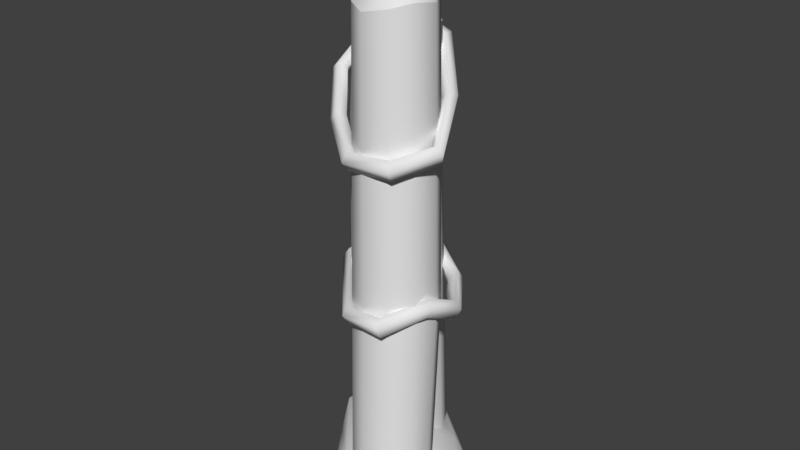 # Source: palisadeCorner0.blend  (saved by Blender 2.80.75; exported with 4.5.12 LTS)
import bpy
from mathutils import Matrix  # noqa: F401  (used for matrix-valued properties, if any)

bpy.ops.wm.read_factory_settings(use_empty=True)
scene = bpy.context.scene
scene.name = 'Scene'

# ---- collections
col_collection_1 = bpy.data.collections.new('Collection 1'); scene.collection.children.link(col_collection_1)

# ---- materials (node trees are filled in below, after node groups)
mat_palisade = bpy.data.materials.new('palisade')
mat_palisade.alpha_threshold = 0.0
mat_palisade.use_transparent_shadow = False
mat_palisade.roughness = 0.5

# ---- material node trees

# ---- world
world_world = bpy.data.worlds.new('World'); scene.world = world_world
world_world.color = (0.05088, 0.05088, 0.05088)
world_world.use_sun_shadow = False
world_world.sun_shadow_jitter_overblur = 0.0
world_world.cycles.sampling_method = 'MANUAL'

# ---- meshes
me_circle_001 = bpy.data.meshes.new('Circle.001')
me_circle_001.from_pydata([(-0.5311, 0.1541, -0.03992), (-0.5872, 0.03958, -0.04205), (-0.5679, -0.08872, -0.04454), (-0.4763, -0.1774, -0.04634), (-0.3474, -0.1926, -0.04679), (-0.2348, -0.1329, -0.04577), (-0.1787, -0.01838, -0.04364), (-0.2007, 0.1072, -0.0412), (-0.2923, 0.1958, -0.03939), (-0.4185, 0.2138, -0.0389), (-0.1967, 0.4508, -0.0341), (-0.2688, 0.3036, -0.03257), (-0.2405, 0.1421, -0.03115), (-0.1227, 0.02801, -0.03039), (0.03961, 0.004984, -0.03057), (0.1845, 0.08176, -0.03163), (0.2565, 0.229, -0.03317), (0.2339, 0.3963, -0.03465), (0.1161, 0.5104, -0.03542), (-0.05184, 0.5276, -0.03516), (-0.4913, 0.1329, 2.566), (-0.5423, 0.03329, 2.549), (-0.5361, -0.1092, 2.584), (-0.4431, -0.1795, 2.604), (-0.3164, -0.1884, 2.581), (-0.2124, -0.1324, 2.609), (-0.1659, -0.02816, 2.66), (-0.1793, 0.09965, 2.652), (-0.2724, 0.1772, 2.634), (-0.3885, 0.1967, 2.603), (-0.1321, 0.3956, 2.41), (-0.1872, 0.3281, 2.459), (-0.1651, 0.2025, 2.479), (-0.0641, 0.107, 2.475), (0.03871, 0.09955, 2.397), (0.1106, 0.1452, 2.377), (0.1561, 0.2677, 2.41), (0.1545, 0.3645, 2.452), (0.08865, 0.443, 2.459), (-0.02178, 0.4618, 2.465), (-0.5128, 0.02869, 2.608), (-0.4762, 0.1029, 2.623), (-0.506, -0.08669, 2.635), (-0.4342, -0.1596, 2.637), (-0.3261, -0.172, 2.632), (-0.2329, -0.1235, 2.653), (-0.192, -0.02962, 2.69), (-0.2088, 0.07671, 2.698), (-0.2817, 0.1606, 2.674), (-0.3881, 0.1504, 2.655), (-0.4114, -0.06193, 2.891), (0.04014, 0.3308, 2.696), (-0.1922, 0.1819, 2.448), (0.02504, 0.06862, 2.362), (0.09628, 0.4705, 2.443), (-0.09974, 0.08982, 2.45), (-0.1562, 0.4263, 2.386), (0.1403, 0.1277, 2.34), (-0.03648, 0.4864, 2.458), (0.2008, 0.2442, 2.366), (-0.2149, 0.3102, 2.4), (0.188, 0.3783, 2.429), (0.09686, 0.4993, 1.899), (-0.2311, 0.3229, 1.874), (-0.04622, 0.514, 1.906), (-0.207, 0.1855, 1.901), (-0.1066, 0.08834, 1.905), (0.0316, 0.06842, 1.86), (0.155, 0.1338, 1.849), (0.2164, 0.2593, 1.862), (0.1972, 0.4021, 1.895), (-0.1697, 0.4483, 1.866), (-0.451, -0.1983, 1.091), (-0.3158, -0.214, 1.068), (-0.1975, -0.1513, 1.07), (-0.1387, -0.03138, 1.086), (-0.1618, 0.1004, 1.085), (-0.2579, 0.1937, 1.073), (-0.5086, 0.1501, 1.049), (-0.5674, 0.02988, 1.056), (-0.3904, 0.2126, 1.06), (-0.5471, -0.1053, 1.093), (-0.1552, 0.576, -0.08274), (-0.7085, -0.02947, -0.08274), (0.3533, 0.2026, -0.08274), (-0.2972, -0.3667, -0.08274), (-0.1388, 0.5281, 0.143), (-0.6577, -0.0172, 0.09191), (0.2799, 0.2044, 0.06703), (-0.2824, -0.3116, 0.06693), (-0.5727, 0.281, -0.1252), (0.07961, -0.1373, -0.08274), (-0.4887, 0.2368, 0.06414), (0.02934, -0.09526, 0.06321), (0.3528, 0.354, -0.08274), (-0.5054, -0.3714, -0.08274), (0.2806, 0.3897, 0.05184), (-0.4241, -0.2945, 0.0806), (-0.1664, 0.09226, 0.2051), (0.07022, 0.6214, -0.08274), (-0.653, -0.2123, -0.08274), (0.06268, 0.5467, 0.1023), (-0.5836, -0.1661, 0.09531), (0.06624, 0.007013, 1.018), (0.07876, 0.01835, 0.9827), (0.1143, -0.01503, 0.9699), (0.13, -0.0389, 1.019), (0.1046, -0.01979, 1.061), (-0.1849, -0.23, 1.095), (-0.3883, -0.2245, 1.196), (-0.603, -0.09865, 1.138), (-0.5646, 0.1329, 1.102), (-0.1182, 0.5253, 1.089), (0.14, 0.5382, 1.121), (0.3052, 0.2986, 1.125), (0.2743, 0.302, 1.083), (0.1278, 0.4939, 1.097), (-0.1061, 0.4798, 1.07), (-0.5249, 0.1065, 1.083), (-0.561, -0.1023, 1.106), (-0.3952, -0.1823, 1.165), (-0.2135, -0.1925, 1.075), (-0.2102, -0.2494, 1.007), (-0.4211, -0.2444, 1.112), (-0.6228, -0.128, 1.052), (-0.5814, 0.1033, 1.014), (-0.1291, 0.5253, 0.9948), (0.1653, 0.538, 1.03), (0.3529, 0.3124, 1.043), (0.3538, 0.305, 1.1), (0.1632, 0.5654, 1.079), (-0.1324, 0.5534, 1.043), (-0.5995, 0.131, 1.059), (-0.6412, -0.1146, 1.104), (-0.4043, -0.2629, 1.163), (-0.1829, -0.2652, 1.053), (0.3038, 0.3106, 1.032), (0.1435, 0.4938, 1.041), (-0.1128, 0.4798, 1.012), (-0.5353, 0.08819, 1.029), (-0.5733, -0.1204, 1.052), (-0.4155, -0.1946, 1.113), (-0.2291, -0.2044, 1.02), (0.1638, 0.1878, 2.214), (0.1853, 0.1844, 2.179), (0.2418, 0.175, 2.206), (0.2399, 0.1489, 2.258), (0.1838, 0.1449, 2.261), (-0.1036, -0.1026, 2.108), (-0.3982, -0.2667, 1.983), (-0.5789, -0.142, 1.935), (-0.5563, 0.1175, 1.901), (-0.172, 0.5199, 2.126), (0.1199, 0.5189, 2.305), (0.2352, 0.3769, 2.335), (0.2057, 0.3663, 2.286), (0.1117, 0.4848, 2.261), (-0.1383, 0.4853, 2.109), (-0.5124, 0.09591, 1.888), (-0.5348, -0.1249, 1.915), (-0.3855, -0.2284, 1.954), (-0.1199, -0.06798, 2.07), (-0.0553, -0.1046, 2.031), (-0.3846, -0.2859, 1.892), (-0.5754, -0.1559, 1.84), (-0.549, 0.116, 1.805), (-0.1306, 0.549, 2.053), (0.1563, 0.5442, 2.231), (0.2783, 0.3946, 2.263), (0.2801, 0.3944, 2.321), (0.1471, 0.5554, 2.287), (-0.1683, 0.5587, 2.092), (-0.5789, 0.1298, 1.85), (-0.6039, -0.1612, 1.888), (-0.3977, -0.3022, 1.945), (-0.06391, -0.1253, 2.084), (0.2323, 0.3773, 2.241), (0.1342, 0.5004, 2.215), (-0.1127, 0.5033, 2.064), (-0.508, 0.09499, 1.829), (-0.5327, -0.1335, 1.856), (-0.3771, -0.2402, 1.898), (-0.09001, -0.0692, 2.022), (-0.3878, 0.3358, 1.985), (-0.3503, 0.3044, 1.972), (-0.3564, 0.3582, 1.901), (-0.3916, 0.369, 1.941), (-0.3308, 0.3182, 1.92)], [], [(62, 54, 61, 70), (63, 60, 56, 71), (73, 24, 23, 72), (64, 58, 54, 62), (65, 52, 60, 63), (74, 25, 24, 73), (71, 56, 58, 64), (66, 55, 52, 65), (75, 26, 25, 74), (67, 53, 55, 66), (76, 27, 26, 75), (68, 57, 53, 67), (77, 28, 27, 76), (79, 21, 20, 78), (69, 59, 57, 68), (80, 29, 28, 77), (81, 22, 21, 79), (70, 61, 59, 69), (78, 20, 29, 80), (72, 23, 22, 81), (32, 33, 51), (35, 36, 51), (38, 39, 51), (31, 32, 51), (22, 23, 43, 42), (25, 26, 46, 45), (28, 29, 49, 48), (21, 22, 42, 40), (47, 48, 50), (41, 40, 50), (43, 44, 50), (46, 47, 50), (29, 20, 41, 49), (26, 27, 47, 46), (23, 24, 44, 43), (20, 21, 40, 41), (27, 28, 48, 47), (24, 25, 45, 44), (44, 45, 50), (48, 49, 50), (45, 46, 50), (42, 43, 50), (49, 41, 50), (40, 42, 50), (52, 55, 33, 32), (61, 54, 38, 37), (54, 58, 39, 38), (58, 56, 30, 39), (39, 30, 51), (36, 37, 51), (33, 34, 51), (30, 31, 51), (37, 38, 51), (34, 35, 51), (55, 53, 34, 33), (57, 59, 36, 35), (59, 61, 37, 36), (53, 57, 35, 34), (56, 60, 31, 30), (60, 52, 32, 31), (17, 70, 69, 16), (16, 69, 68, 15), (15, 68, 67, 14), (14, 67, 66, 13), (13, 66, 65, 12), (10, 71, 64, 19), (12, 65, 63, 11), (19, 64, 62, 18), (11, 63, 71, 10), (18, 62, 70, 17), (3, 72, 81, 2), (0, 78, 80, 9), (2, 81, 79, 1), (9, 80, 77, 8), (1, 79, 78, 0), (8, 77, 76, 7), (7, 76, 75, 6), (6, 75, 74, 5), (5, 74, 73, 4), (4, 73, 72, 3), (82, 90, 92, 86), (98, 97, 89, 93), (91, 84, 88, 93), (90, 83, 87, 92), (101, 99, 82, 86), (85, 91, 93, 89), (96, 98, 93, 88), (101, 98, 96), (84, 94, 96, 88), (98, 102, 97), (83, 100, 102, 87), (97, 95, 85, 89), (99, 101, 96, 94), (100, 95, 97, 102), (92, 87, 102, 98), (86, 92, 98, 101), (115, 103, 107, 114), (129, 106, 105, 128), (136, 104, 103, 115), (114, 107, 106, 129), (128, 105, 104, 136), (105, 122, 142, 104), (122, 123, 141, 142), (123, 124, 140, 141), (124, 125, 139, 140), (125, 126, 138, 139), (126, 127, 137, 138), (127, 128, 136, 137), (107, 108, 135, 106), (108, 109, 134, 135), (109, 110, 133, 134), (110, 111, 132, 133), (111, 112, 131, 132), (112, 113, 130, 131), (113, 114, 129, 130), (104, 142, 121, 103), (142, 141, 120, 121), (141, 140, 119, 120), (140, 139, 118, 119), (139, 138, 117, 118), (138, 137, 116, 117), (137, 136, 115, 116), (106, 135, 122, 105), (135, 134, 123, 122), (134, 133, 124, 123), (133, 132, 125, 124), (132, 131, 126, 125), (131, 130, 127, 126), (130, 129, 128, 127), (103, 121, 108, 107), (121, 120, 109, 108), (120, 119, 110, 109), (119, 118, 111, 110), (118, 117, 112, 111), (117, 116, 113, 112), (116, 115, 114, 113), (155, 143, 147, 154), (169, 146, 145, 168), (176, 144, 143, 155), (154, 147, 146, 169), (168, 145, 144, 176), (145, 162, 182, 144), (162, 163, 181, 182), (163, 164, 180, 181), (164, 165, 179, 180), (185, 166, 178, 187), (166, 167, 177, 178), (167, 168, 176, 177), (147, 148, 175, 146), (148, 149, 174, 175), (149, 150, 173, 174), (150, 151, 172, 173), (183, 152, 171, 186), (152, 153, 170, 171), (153, 154, 169, 170), (144, 182, 161, 143), (182, 181, 160, 161), (181, 180, 159, 160), (180, 179, 158, 159), (187, 178, 157, 184), (178, 177, 156, 157), (177, 176, 155, 156), (146, 175, 162, 145), (175, 174, 163, 162), (174, 173, 164, 163), (173, 172, 165, 164), (186, 171, 166, 185), (171, 170, 167, 166), (170, 169, 168, 167), (143, 161, 148, 147), (161, 160, 149, 148), (160, 159, 150, 149), (159, 158, 151, 150), (184, 157, 152, 183), (157, 156, 153, 152), (156, 155, 154, 153), (158, 184, 183, 151), (172, 186, 185, 165), (179, 187, 184, 158), (151, 183, 186, 172), (165, 185, 187, 179)])
me_circle_001.polygons.foreach_set('use_smooth', [True] * 181)
_k = set([(20, 21), (20, 29), (21, 22), (22, 23), (23, 24), (24, 25), (25, 26), (26, 27), (27, 28), (28, 29), (30, 31), (30, 39), (31, 32), (32, 33), (33, 34), (34, 35), (35, 36), (36, 37), (37, 38), (38, 39), (40, 41), (40, 42), (41, 49), (42, 43), (43, 44), (44, 45), (45, 46), (46, 47), (47, 48), (48, 49), (52, 55), (52, 60), (53, 55), (53, 57), (54, 58), (54, 61), (56, 58), (56, 60), (57, 59), (59, 61)])
me_circle_001.attributes.new('sharp_edge', 'BOOLEAN', 'EDGE').data.foreach_set('value', [ (min(e.vertices), max(e.vertices)) in _k for e in me_circle_001.edges])
_uv = me_circle_001.uv_layers.new(name='UVMap')
_uv.uv.foreach_set('vector', [0.1514, 0.1225, 0.1485, 0.1637, 0.1493, 0.1623, 0.1516, 0.1224, 0.1515, 0.122, 0.1481, 0.1582, 0.1478, 0.1591, 0.1515, 0.1218, 0.1575, 0.1347, 0.1571, 0.1606, 0.1568, 0.1604, 0.1574, 0.1352, 0.1515, 0.1227, 0.148, 0.1624, 0.1485, 0.1637, 0.1514, 0.1225, 0.1514, 0.1227, 0.1484, 0.1583, 0.1481, 0.1582, 0.1515, 0.122, 0.1575, 0.1348, 0.1572, 0.162, 0.1571, 0.1606, 0.1575, 0.1347, 0.1515, 0.1218, 0.1478, 0.1591, 0.148, 0.1624, 0.1515, 0.1227, 0.1513, 0.1228, 0.1486, 0.1582, 0.1484, 0.1583, 0.1514, 0.1227, 0.1574, 0.1352, 0.1568, 0.1641, 0.1572, 0.162, 0.1575, 0.1348, 0.1514, 0.1217, 0.1491, 0.1573, 0.1486, 0.1582, 0.1513, 0.1228, 0.1573, 0.1352, 0.1562, 0.1656, 0.1568, 0.1641, 0.1574, 0.1352, 0.1514, 0.1214, 0.1496, 0.1579, 0.1491, 0.1573, 0.1514, 0.1217, 0.1572, 0.1349, 0.1558, 0.1636, 0.1562, 0.1656, 0.1573, 0.1352, 0.1573, 0.1343, 0.1562, 0.1594, 0.1559, 0.1601, 0.1573, 0.1342, 0.1515, 0.1217, 0.1497, 0.1596, 0.1496, 0.1579, 0.1514, 0.1214, 0.1572, 0.1345, 0.1556, 0.1616, 0.1558, 0.1636, 0.1572, 0.1349, 0.1574, 0.1353, 0.1566, 0.1601, 0.1562, 0.1594, 0.1573, 0.1343, 0.1516, 0.1224, 0.1493, 0.1623, 0.1497, 0.1596, 0.1515, 0.1217, 0.1573, 0.1342, 0.1559, 0.1601, 0.1556, 0.1616, 0.1572, 0.1345, 0.1574, 0.1352, 0.1568, 0.1604, 0.1566, 0.1601, 0.1574, 0.1353, 0.1361, 0.3842, 0.1319, 0.3705, 0.1535, 0.3726, 0.1422, 0.3526, 0.1554, 0.3553, 0.1535, 0.3726, 0.1676, 0.3708, 0.1653, 0.3816, 0.1535, 0.3726, 0.1468, 0.3919, 0.1361, 0.3842, 0.1535, 0.3726, 0.1566, 0.1601, 0.1568, 0.1604, 0.1568, 0.1605, 0.1566, 0.1602, 0.1572, 0.162, 0.1568, 0.1641, 0.1567, 0.1644, 0.157, 0.1624, 0.1558, 0.1636, 0.1556, 0.1616, 0.1559, 0.162, 0.1558, 0.164, 0.1562, 0.1594, 0.1566, 0.1601, 0.1566, 0.1602, 0.1563, 0.16, 0.111, 0.3526, 0.1261, 0.3562, 0.1102, 0.379, 0.1319, 0.3833, 0.1237, 0.3923, 0.1102, 0.379, 0.09871, 0.3924, 0.08918, 0.3828, 0.1102, 0.379, 0.09729, 0.3576, 0.111, 0.3526, 0.1102, 0.379, 0.1556, 0.1616, 0.1559, 0.1601, 0.1561, 0.1606, 0.1559, 0.162, 0.1568, 0.1641, 0.1562, 0.1656, 0.1562, 0.1675, 0.1567, 0.1644, 0.1568, 0.1604, 0.1571, 0.1606, 0.157, 0.1611, 0.1568, 0.1605, 0.1559, 0.1601, 0.1562, 0.1594, 0.1563, 0.16, 0.1561, 0.1606, 0.1562, 0.1656, 0.1558, 0.1636, 0.1558, 0.164, 0.1562, 0.1675, 0.1571, 0.1606, 0.1572, 0.162, 0.157, 0.1624, 0.157, 0.1611, 0.08918, 0.3828, 0.08827, 0.3688, 0.1102, 0.379, 0.1261, 0.3562, 0.1319, 0.3696, 0.1102, 0.379, 0.08827, 0.3688, 0.09729, 0.3576, 0.1102, 0.379, 0.1109, 0.3952, 0.09871, 0.3924, 0.1102, 0.379, 0.1319, 0.3696, 0.1319, 0.3833, 0.1102, 0.379, 0.1237, 0.3923, 0.1109, 0.3952, 0.1102, 0.379, 0.1484, 0.1583, 0.1486, 0.1582, 0.1487, 0.1581, 0.1484, 0.1584, 0.1493, 0.1623, 0.1485, 0.1637, 0.1483, 0.1658, 0.149, 0.1627, 0.1485, 0.1637, 0.148, 0.1624, 0.1481, 0.1627, 0.1483, 0.1658, 0.148, 0.1624, 0.1478, 0.1591, 0.148, 0.1596, 0.1481, 0.1627, 0.1653, 0.3816, 0.1569, 0.3919, 0.1535, 0.3726, 0.1554, 0.3553, 0.1632, 0.3618, 0.1535, 0.3726, 0.1319, 0.3705, 0.1346, 0.3578, 0.1535, 0.3726, 0.1569, 0.3919, 0.1468, 0.3919, 0.1535, 0.3726, 0.1632, 0.3618, 0.1676, 0.3708, 0.1535, 0.3726, 0.1346, 0.3578, 0.1422, 0.3526, 0.1535, 0.3726, 0.1486, 0.1582, 0.1491, 0.1573, 0.1491, 0.1579, 0.1487, 0.1581, 0.1496, 0.1579, 0.1497, 0.1596, 0.1493, 0.1603, 0.1493, 0.1585, 0.1497, 0.1596, 0.1493, 0.1623, 0.149, 0.1627, 0.1493, 0.1603, 0.1491, 0.1573, 0.1496, 0.1579, 0.1493, 0.1585, 0.1491, 0.1579, 0.1478, 0.1591, 0.1481, 0.1582, 0.1481, 0.1588, 0.148, 0.1596, 0.1481, 0.1582, 0.1484, 0.1583, 0.1484, 0.1584, 0.1481, 0.1588, 0.1528, 0.08624, 0.1516, 0.1224, 0.1515, 0.1217, 0.152, 0.0895, 0.152, 0.0895, 0.1515, 0.1217, 0.1514, 0.1214, 0.152, 0.09192, 0.152, 0.09192, 0.1514, 0.1214, 0.1514, 0.1217, 0.1526, 0.09342, 0.1526, 0.09342, 0.1514, 0.1217, 0.1513, 0.1228, 0.1534, 0.09396, 0.1534, 0.09396, 0.1513, 0.1228, 0.1514, 0.1227, 0.1543, 0.09356, 0.1555, 0.08978, 0.1515, 0.1218, 0.1515, 0.1227, 0.1554, 0.08643, 0.1543, 0.09356, 0.1514, 0.1227, 0.1515, 0.122, 0.1551, 0.09216, 0.1554, 0.08643, 0.1515, 0.1227, 0.1514, 0.1225, 0.1544, 0.08222, 0.1551, 0.09216, 0.1515, 0.122, 0.1515, 0.1218, 0.1555, 0.08978, 0.1544, 0.08222, 0.1514, 0.1225, 0.1516, 0.1224, 0.1528, 0.08624, 0.158, 0.08611, 0.1574, 0.1352, 0.1574, 0.1353, 0.1575, 0.0893, 0.158, 0.09326, 0.1573, 0.1342, 0.1572, 0.1345, 0.1587, 0.09381, 0.1575, 0.0893, 0.1574, 0.1353, 0.1573, 0.1343, 0.1575, 0.09172, 0.1587, 0.09381, 0.1572, 0.1345, 0.1572, 0.1349, 0.1594, 0.09338, 0.1575, 0.09172, 0.1573, 0.1343, 0.1573, 0.1342, 0.158, 0.09326, 0.1594, 0.09338, 0.1572, 0.1349, 0.1573, 0.1352, 0.16, 0.09194, 0.16, 0.09194, 0.1573, 0.1352, 0.1574, 0.1352, 0.1604, 0.08956, 0.1604, 0.08956, 0.1574, 0.1352, 0.1575, 0.1348, 0.1601, 0.08629, 0.1601, 0.08629, 0.1575, 0.1348, 0.1575, 0.1347, 0.1592, 0.08222, 0.1592, 0.08222, 0.1575, 0.1347, 0.1574, 0.1352, 0.158, 0.08611, 0.1784, 0.8996, 0.1405, 0.9306, 0.1326, 0.9144, 0.167, 0.8926, 0.1202, 0.8884, 0.08066, 0.897, 0.07855, 0.8839, 0.1097, 0.8664, 0.09721, 0.842, 0.1516, 0.8333, 0.1451, 0.8482, 0.1097, 0.8664, 0.1405, 0.9306, 0.08895, 0.942, 0.09364, 0.9265, 0.1326, 0.9144, 0.1637, 0.8784, 0.1835, 0.8809, 0.1784, 0.8996, 0.167, 0.8926, 0.05854, 0.8807, 0.09721, 0.842, 0.1097, 0.8664, 0.07855, 0.8839, 0.1558, 0.8618, 0.1202, 0.8884, 0.1097, 0.8664, 0.1451, 0.8482, 0.1637, 0.8784, 0.1202, 0.8884, 0.1558, 0.8618, 0.1516, 0.8333, 0.1701, 0.8458, 0.1558, 0.8618, 0.1451, 0.8482, 0.1202, 0.8884, 0.08722, 0.9161, 0.08066, 0.897, 0.08895, 0.942, 0.07309, 0.9285, 0.08722, 0.9161, 0.09364, 0.9265, 0.08066, 0.897, 0.05854, 0.9054, 0.05854, 0.8807, 0.07855, 0.8839, 0.1835, 0.8809, 0.1637, 0.8784, 0.1558, 0.8618, 0.1701, 0.8458, 0.07309, 0.9285, 0.05854, 0.9054, 0.08066, 0.897, 0.08722, 0.9161, 0.1326, 0.9144, 0.09364, 0.9265, 0.08722, 0.9161, 0.1202, 0.8884, 0.167, 0.8926, 0.1326, 0.9144, 0.1202, 0.8884, 0.1637, 0.8784, 0.1367, 0.6133, 0.1367, 0.6133, 0.1367, 0.6133, 0.1367, 0.6133, 0.1367, 0.6133, 0.1367, 0.6133, 0.1367, 0.6133, 0.1367, 0.6133, 0.1367, 0.6133, 0.1367, 0.6133, 0.1367, 0.6133, 0.1367, 0.6133, 0.1367, 0.6133, 0.1367, 0.6133, 0.1367, 0.6133, 0.1367, 0.6133, 0.1367, 0.6133, 0.1367, 0.6133, 0.1367, 0.6133, 0.1367, 0.6133, 0.1367, 0.6133, 0.1367, 0.6133, 0.1367, 0.6133, 0.1367, 0.6133, 0.1367, 0.6133, 0.1367, 0.6133, 0.1367, 0.6133, 0.1367, 0.6133, 0.1367, 0.6133, 0.1367, 0.6133, 0.1367, 0.6133, 0.1367, 0.6133, 0.1367, 0.6133, 0.1367, 0.6133, 0.1367, 0.6133, 0.1367, 0.6133, 0.1367, 0.6133, 0.1367, 0.6133, 0.1367, 0.6133, 0.1367, 0.6133, 0.1367, 0.6133, 0.1367, 0.6133, 0.1367, 0.6133, 0.1367, 0.6133, 0.1367, 0.6133, 0.1367, 0.6133, 0.1367, 0.6133, 0.1367, 0.6133, 0.1367, 0.6133, 0.1367, 0.6133, 0.1367, 0.6133, 0.1367, 0.6133, 0.1367, 0.6133, 0.1367, 0.6133, 0.1367, 0.6133, 0.1367, 0.6133, 0.1367, 0.6133, 0.1367, 0.6133, 0.1367, 0.6133, 0.1367, 0.6133, 0.1367, 0.6133, 0.1367, 0.6133, 0.1367, 0.6133, 0.1367, 0.6133, 0.1367, 0.6133, 0.1367, 0.6133, 0.1367, 0.6133, 0.1367, 0.6133, 0.1367, 0.6133, 0.1367, 0.6133, 0.1367, 0.6133, 0.1367, 0.6133, 0.1367, 0.6133, 0.1367, 0.6133, 0.1367, 0.6133, 0.1367, 0.6133, 0.1367, 0.6133, 0.1367, 0.6133, 0.1367, 0.6133, 0.1367, 0.6133, 0.1367, 0.6133, 0.1367, 0.6133, 0.1367, 0.6133, 0.1367, 0.6133, 0.1367, 0.6133, 0.1367, 0.6133, 0.1367, 0.6133, 0.1367, 0.6133, 0.1367, 0.6133, 0.1367, 0.6133, 0.1367, 0.6133, 0.1367, 0.6133, 0.1367, 0.6133, 0.1367, 0.6133, 0.1367, 0.6133, 0.1367, 0.6133, 0.1367, 0.6133, 0.1367, 0.6133, 0.1367, 0.6133, 0.1367, 0.6133, 0.1367, 0.6133, 0.1367, 0.6133, 0.1367, 0.6133, 0.1367, 0.6133, 0.1367, 0.6133, 0.1367, 0.6133, 0.1367, 0.6133, 0.1367, 0.6133, 0.1367, 0.6133, 0.1367, 0.6133, 0.1367, 0.6133, 0.1367, 0.6133, 0.1367, 0.6133, 0.1367, 0.6133, 0.1367, 0.6133, 0.1367, 0.6133, 0.1367, 0.6133, 0.1367, 0.6133, 0.1367, 0.6133, 0.1367, 0.6133, 0.1367, 0.6133, 0.1367, 0.6133, 0.1367, 0.6133, 0.1367, 0.6133, 0.1367, 0.6133, 0.1367, 0.6133, 0.1367, 0.6133, 0.1367, 0.6133, 0.1367, 0.6133, 0.1367, 0.6133, 0.1367, 0.6133, 0.1367, 0.6133, 0.1367, 0.6133, 0.1367, 0.6133, 0.1367, 0.6133, 0.1367, 0.6133, 0.1367, 0.6133, 0.1367, 0.6133, 0.1367, 0.6133, 0.1367, 0.6133, 0.1367, 0.6133, 0.1367, 0.6133, 0.1367, 0.6133, 0.1367, 0.6133, 0.1367, 0.6133, 0.1367, 0.6133, 0.1367, 0.6133, 0.1367, 0.6133, 0.1367, 0.6133, 0.1367, 0.6133, 0.1367, 0.6133, 0.1367, 0.6133, 0.1367, 0.6133, 0.1367, 0.6133, 0.1367, 0.6133, 0.1367, 0.6133, 0.1367, 0.6133, 0.1367, 0.6133, 0.1367, 0.6133, 0.1367, 0.6133, 0.1367, 0.6133, 0.1367, 0.6133, 0.1367, 0.6133, 0.1367, 0.6133, 0.1367, 0.6133, 0.1367, 0.6133, 0.1367, 0.6133, 0.1367, 0.6133, 0.1367, 0.6133, 0.1367, 0.6133, 0.1367, 0.6133, 0.1367, 0.6133, 0.1367, 0.6133, 0.1367, 0.6133, 0.1367, 0.6133, 0.1367, 0.6133, 0.1367, 0.6133, 0.1367, 0.6133, 0.1367, 0.6133, 0.1367, 0.6133, 0.1367, 0.6133, 0.1367, 0.6133, 0.1367, 0.6133, 0.1367, 0.6133, 0.1367, 0.6133, 0.1367, 0.6133, 0.1367, 0.6133, 0.1367, 0.6133, 0.1367, 0.6133, 0.1367, 0.6133, 0.1367, 0.6133, 0.1367, 0.6133, 0.1367, 0.6133, 0.1367, 0.6133, 0.1367, 0.6133, 0.1367, 0.6133, 0.1367, 0.6133, 0.1367, 0.6133, 0.1367, 0.6133, 0.1367, 0.6133, 0.1367, 0.6133, 0.1367, 0.6133, 0.1367, 0.6133, 0.1367, 0.6133, 0.1367, 0.6133, 0.1367, 0.6133, 0.1367, 0.6133, 0.1367, 0.6133, 0.1367, 0.6133, 0.1367, 0.6133, 0.1367, 0.6133, 0.1367, 0.6133, 0.1367, 0.6133, 0.1367, 0.6133, 0.1367, 0.6133, 0.1367, 0.6133, 0.1367, 0.6133, 0.1367, 0.6133, 0.1367, 0.6133, 0.1367, 0.6133, 0.1367, 0.6133, 0.1367, 0.6133, 0.1367, 0.6133, 0.1367, 0.6133, 0.1367, 0.6133, 0.1367, 0.6133, 0.1367, 0.6133, 0.1367, 0.6133, 0.1367, 0.6133, 0.1367, 0.6133, 0.1367, 0.6133, 0.1367, 0.6133, 0.1367, 0.6133, 0.1367, 0.6133, 0.1367, 0.6133, 0.1367, 0.6133, 0.1367, 0.6133, 0.1367, 0.6133, 0.1367, 0.6133, 0.1367, 0.6133, 0.1367, 0.6133, 0.1367, 0.6133, 0.1367, 0.6133, 0.1367, 0.6133, 0.1367, 0.6133, 0.1367, 0.6133, 0.1367, 0.6133, 0.1367, 0.6133, 0.1367, 0.6133, 0.1367, 0.6133, 0.1367, 0.6133, 0.1367, 0.6133, 0.1367, 0.6133, 0.1367, 0.6133, 0.1367, 0.6133, 0.1367, 0.6133, 0.1367, 0.6133, 0.1367, 0.6133, 0.1367, 0.6133, 0.1367, 0.6133, 0.1367, 0.6133, 0.1367, 0.6133, 0.1367, 0.6133, 0.1367, 0.6133, 0.1367, 0.6133, 0.1367, 0.6133, 0.1367, 0.6133, 0.1367, 0.6133, 0.1367, 0.6133, 0.1367, 0.6133, 0.1367, 0.6133, 0.1367, 0.6133, 0.1367, 0.6133, 0.1367, 0.6133, 0.1367, 0.6133, 0.1367, 0.6133, 0.1367, 0.6133, 0.1367, 0.6133, 0.1367, 0.6133, 0.1367, 0.6133, 0.1367, 0.6133, 0.1367, 0.6133, 0.1367, 0.6133, 0.1367, 0.6133, 0.1367, 0.6133, 0.1367, 0.6133, 0.1367, 0.6133, 0.1367, 0.6133, 0.1367, 0.6133, 0.1367, 0.6133, 0.1367, 0.6133, 0.1367, 0.6133, 0.1367, 0.6133, 0.1367, 0.6133, 0.1367, 0.6133, 0.1367, 0.6133, 0.1367, 0.6133, 0.1367, 0.6133, 0.1367, 0.6133, 0.1367, 0.6133, 0.1367, 0.6133, 0.1367, 0.6133, 0.1367, 0.6133, 0.1367, 0.6133, 0.1367, 0.6133, 0.1367, 0.6133, 0.1367, 0.6133, 0.1367, 0.6133, 0.1367, 0.6133, 0.1367, 0.6133, 0.1367, 0.6133, 0.1367, 0.6133, 0.1367, 0.6133, 0.1367, 0.6133, 0.1367, 0.6133, 0.1367, 0.6133, 0.1367, 0.6133, 0.1367, 0.6133, 0.1367, 0.6133, 0.1367, 0.6133, 0.1367, 0.6133, 0.1367, 0.6133, 0.1367, 0.6133, 0.1367, 0.6133, 0.1367, 0.6133, 0.1367, 0.6133, 0.1367, 0.6133, 0.1367, 0.6133, 0.1367, 0.6133, 0.1367, 0.6133, 0.1367, 0.6133, 0.1367, 0.6133, 0.1367, 0.6133, 0.1367, 0.6133, 0.1367, 0.6133, 0.1367, 0.6133, 0.1367, 0.6133, 0.1367, 0.6133, 0.1367, 0.6133, 0.1367, 0.6133])
_ca = me_circle_001.color_attributes.new('Col', 'BYTE_COLOR', 'CORNER')
_ca.data.foreach_set('color', [0.6376, 0.6376, 0.6376, 1.0, 1.0, 1.0, 1.0, 1.0, 1.0, 1.0, 1.0, 1.0, 0.5583, 0.5583, 0.5583, 1.0, 0.5647, 0.5647, 0.5647, 1.0, 1.0, 1.0, 1.0, 1.0, 1.0, 1.0, 1.0, 1.0, 0.552, 0.552, 0.552, 1.0, 0.7305, 0.7305, 0.7305, 1.0, 1.0, 1.0, 1.0, 1.0, 1.0, 1.0, 1.0, 1.0, 0.7379, 0.7379, 0.7379, 1.0, 0.5583, 0.5583, 0.5583, 1.0, 1.0, 1.0, 1.0, 1.0, 1.0, 1.0, 1.0, 1.0, 0.6376, 0.6376, 0.6376, 1.0, 0.5972, 0.5972, 0.5972, 1.0, 1.0, 1.0, 1.0, 1.0, 1.0, 1.0, 1.0, 1.0, 0.5647, 0.5647, 0.5647, 1.0, 0.7454, 0.7454, 0.7454, 1.0, 1.0, 1.0, 1.0, 1.0, 1.0, 1.0, 1.0, 1.0, 0.7305, 0.7305, 0.7305, 1.0, 0.552, 0.552, 0.552, 1.0, 1.0, 1.0, 1.0, 1.0, 1.0, 1.0, 1.0, 1.0, 0.5583, 0.5583, 0.5583, 1.0, 0.5841, 0.5841, 0.5841, 1.0, 1.0, 1.0, 1.0, 1.0, 1.0, 1.0, 1.0, 1.0, 0.5972, 0.5972, 0.5972, 1.0, 0.7379, 0.7379, 0.7379, 1.0, 1.0, 1.0, 1.0, 1.0, 1.0, 1.0, 1.0, 1.0, 0.7454, 0.7454, 0.7454, 1.0, 0.552, 0.552, 0.552, 1.0, 1.0, 1.0, 1.0, 1.0, 1.0, 1.0, 1.0, 1.0, 0.5841, 0.5841, 0.5841, 1.0, 0.7991, 0.7991, 0.7991, 1.0, 1.0, 1.0, 1.0, 1.0, 1.0, 1.0, 1.0, 1.0, 0.7379, 0.7379, 0.7379, 1.0, 0.5395, 0.5395, 0.5395, 1.0, 1.0, 1.0, 1.0, 1.0, 1.0, 1.0, 1.0, 1.0, 0.552, 0.552, 0.552, 1.0, 0.7379, 0.7379, 0.7379, 1.0, 0.9911, 0.9911, 0.9911, 1.0, 1.0, 1.0, 1.0, 1.0, 0.7991, 0.7991, 0.7991, 1.0, 0.7991, 0.7991, 0.7991, 1.0, 1.0, 1.0, 1.0, 1.0, 1.0, 1.0, 1.0, 1.0, 0.7605, 0.7605, 0.7605, 1.0, 0.5711, 0.5711, 0.5711, 1.0, 1.0, 1.0, 1.0, 1.0, 1.0, 1.0, 1.0, 1.0, 0.5395, 0.5395, 0.5395, 1.0, 0.7379, 0.7379, 0.7379, 1.0, 1.0, 1.0, 1.0, 1.0, 0.9911, 0.9911, 0.9911, 1.0, 0.7379, 0.7379, 0.7379, 1.0, 0.7454, 0.7454, 0.7454, 1.0, 1.0, 1.0, 1.0, 1.0, 1.0, 1.0, 1.0, 1.0, 0.7991, 0.7991, 0.7991, 1.0, 0.5583, 0.5583, 0.5583, 1.0, 1.0, 1.0, 1.0, 1.0, 1.0, 1.0, 1.0, 1.0, 0.5711, 0.5711, 0.5711, 1.0, 0.7605, 0.7605, 0.7605, 1.0, 1.0, 1.0, 1.0, 1.0, 1.0, 1.0, 1.0, 1.0, 0.7379, 0.7379, 0.7379, 1.0, 0.7379, 0.7379, 0.7379, 1.0, 1.0, 1.0, 1.0, 1.0, 1.0, 1.0, 1.0, 1.0, 0.7454, 0.7454, 0.7454, 1.0, 0.2918, 0.2918, 0.2918, 1.0, 0.4125, 0.4125, 0.4125, 1.0, 1.0, 1.0, 1.0, 1.0, 0.3278, 0.3278, 0.3278, 1.0, 0.3916, 0.3916, 0.3916, 1.0, 1.0, 1.0, 1.0, 1.0, 0.3419, 0.3419, 0.3419, 1.0, 0.3712, 0.3712, 0.3712, 1.0, 1.0, 1.0, 1.0, 1.0, 0.3763, 0.3763, 0.3763, 1.0, 0.2918, 0.2918, 0.2918, 1.0, 1.0, 1.0, 1.0, 1.0, 1.0, 1.0, 1.0, 1.0, 1.0, 1.0, 1.0, 1.0, 0.5906, 0.5906, 0.5906, 1.0, 0.5395, 0.5395, 0.5395, 1.0, 1.0, 1.0, 1.0, 1.0, 1.0, 1.0, 1.0, 1.0, 0.5395, 0.5395, 0.5395, 1.0, 0.5457, 0.5457, 0.5457, 1.0, 0.9911, 0.9911, 0.9911, 1.0, 1.0, 1.0, 1.0, 1.0, 0.4969, 0.4969, 0.4969, 1.0, 0.5841, 0.5841, 0.5841, 1.0, 1.0, 1.0, 1.0, 1.0, 1.0, 1.0, 1.0, 1.0, 0.5395, 0.5395, 0.5395, 1.0, 0.6172, 0.6172, 0.6172, 1.0, 0.3916, 0.3916, 0.3916, 1.0, 0.3916, 0.3916, 0.3916, 1.0, 1.0, 1.0, 1.0, 1.0, 0.3467, 0.3467, 0.3467, 1.0, 0.3613, 0.3613, 0.3613, 1.0, 1.0, 1.0, 1.0, 1.0, 0.2918, 0.2918, 0.2918, 1.0, 0.2874, 0.2874, 0.2874, 1.0, 1.0, 1.0, 1.0, 1.0, 0.2542, 0.2542, 0.2542, 1.0, 0.3916, 0.3916, 0.3916, 1.0, 1.0, 1.0, 1.0, 1.0, 1.0, 1.0, 1.0, 1.0, 1.0, 1.0, 1.0, 1.0, 0.6038, 0.6038, 0.6038, 1.0, 0.4969, 0.4969, 0.4969, 1.0, 1.0, 1.0, 1.0, 1.0, 1.0, 1.0, 1.0, 1.0, 0.6038, 0.6038, 0.6038, 1.0, 0.5395, 0.5395, 0.5395, 1.0, 1.0, 1.0, 1.0, 1.0, 1.0, 1.0, 1.0, 1.0, 0.5583, 0.5583, 0.5583, 1.0, 0.5906, 0.5906, 0.5906, 1.0, 1.0, 1.0, 1.0, 1.0, 1.0, 1.0, 1.0, 1.0, 0.6172, 0.6172, 0.6172, 1.0, 0.6038, 0.6038, 0.6038, 1.0, 1.0, 1.0, 1.0, 1.0, 0.9911, 0.9911, 0.9911, 1.0, 0.5841, 0.5841, 0.5841, 1.0, 0.6038, 0.6038, 0.6038, 1.0, 1.0, 1.0, 1.0, 1.0, 1.0, 1.0, 1.0, 1.0, 0.5457, 0.5457, 0.5457, 1.0, 0.5583, 0.5583, 0.5583, 1.0, 0.2874, 0.2874, 0.2874, 1.0, 0.2623, 0.2623, 0.2623, 1.0, 1.0, 1.0, 1.0, 1.0, 0.3916, 0.3916, 0.3916, 1.0, 0.2789, 0.2789, 0.2789, 1.0, 1.0, 1.0, 1.0, 1.0, 0.2623, 0.2623, 0.2623, 1.0, 0.2542, 0.2542, 0.2542, 1.0, 1.0, 1.0, 1.0, 1.0, 0.3712, 0.3712, 0.3712, 1.0, 0.2918, 0.2918, 0.2918, 1.0, 1.0, 1.0, 1.0, 1.0, 0.2789, 0.2789, 0.2789, 1.0, 0.3467, 0.3467, 0.3467, 1.0, 1.0, 1.0, 1.0, 1.0, 0.3613, 0.3613, 0.3613, 1.0, 0.3712, 0.3712, 0.3712, 1.0, 1.0, 1.0, 1.0, 1.0, 1.0, 1.0, 1.0, 1.0, 1.0, 1.0, 1.0, 1.0, 0.4735, 0.4735, 0.4735, 1.0, 0.3467, 0.3467, 0.3467, 1.0, 1.0, 1.0, 1.0, 1.0, 1.0, 1.0, 1.0, 1.0, 0.3613, 0.3613, 0.3613, 1.0, 0.3663, 0.3663, 0.3663, 1.0, 1.0, 1.0, 1.0, 1.0, 1.0, 1.0, 1.0, 1.0, 0.3813, 0.3813, 0.3813, 1.0, 0.3613, 0.3613, 0.3613, 1.0, 1.0, 1.0, 1.0, 1.0, 1.0, 1.0, 1.0, 1.0, 0.314, 0.314, 0.314, 1.0, 0.3813, 0.3813, 0.3813, 1.0, 0.3712, 0.3712, 0.3712, 1.0, 0.4969, 0.4969, 0.4969, 1.0, 1.0, 1.0, 1.0, 1.0, 0.3916, 0.3916, 0.3916, 1.0, 0.3372, 0.3372, 0.3372, 1.0, 1.0, 1.0, 1.0, 1.0, 0.4125, 0.4125, 0.4125, 1.0, 0.4125, 0.4125, 0.4125, 1.0, 1.0, 1.0, 1.0, 1.0, 0.4969, 0.4969, 0.4969, 1.0, 0.3763, 0.3763, 0.3763, 1.0, 1.0, 1.0, 1.0, 1.0, 0.3372, 0.3372, 0.3372, 1.0, 0.3419, 0.3419, 0.3419, 1.0, 1.0, 1.0, 1.0, 1.0, 0.4125, 0.4125, 0.4125, 1.0, 0.3278, 0.3278, 0.3278, 1.0, 1.0, 1.0, 1.0, 1.0, 1.0, 1.0, 1.0, 1.0, 1.0, 1.0, 1.0, 1.0, 0.4621, 0.4621, 0.4621, 1.0, 0.4735, 0.4735, 0.4735, 1.0, 1.0, 1.0, 1.0, 1.0, 1.0, 1.0, 1.0, 1.0, 0.5089, 0.5089, 0.5089, 1.0, 0.3419, 0.3419, 0.3419, 1.0, 1.0, 1.0, 1.0, 1.0, 1.0, 1.0, 1.0, 1.0, 0.3663, 0.3663, 0.3663, 1.0, 0.5089, 0.5089, 0.5089, 1.0, 1.0, 1.0, 1.0, 1.0, 1.0, 1.0, 1.0, 1.0, 0.3419, 0.3419, 0.3419, 1.0, 0.4621, 0.4621, 0.4621, 1.0, 1.0, 1.0, 1.0, 1.0, 1.0, 1.0, 1.0, 1.0, 0.3467, 0.3467, 0.3467, 1.0, 0.314, 0.314, 0.314, 1.0, 1.0, 1.0, 1.0, 1.0, 1.0, 1.0, 1.0, 1.0, 0.3467, 0.3467, 0.3467, 1.0, 0.3467, 0.3467, 0.3467, 1.0, 0.05448, 0.05448, 0.05448, 1.0, 0.5583, 0.5583, 0.5583, 1.0, 0.5711, 0.5711, 0.5711, 1.0, 0.05448, 0.05448, 0.05448, 1.0, 0.05448, 0.05448, 0.05448, 1.0, 0.5711, 0.5711, 0.5711, 1.0, 0.5395, 0.5395, 0.5395, 1.0, 0.05448, 0.05448, 0.05448, 1.0, 0.05448, 0.05448, 0.05448, 1.0, 0.5395, 0.5395, 0.5395, 1.0, 0.552, 0.552, 0.552, 1.0, 0.05448, 0.05448, 0.05448, 1.0, 0.05448, 0.05448, 0.05448, 1.0, 0.552, 0.552, 0.552, 1.0, 0.5841, 0.5841, 0.5841, 1.0, 0.05448, 0.05448, 0.05448, 1.0, 0.05448, 0.05448, 0.05448, 1.0, 0.5841, 0.5841, 0.5841, 1.0, 0.5972, 0.5972, 0.5972, 1.0, 0.05448, 0.05448, 0.05448, 1.0, 0.05448, 0.05448, 0.05448, 1.0, 0.552, 0.552, 0.552, 1.0, 0.5583, 0.5583, 0.5583, 1.0, 0.05448, 0.05448, 0.05448, 1.0, 0.05448, 0.05448, 0.05448, 1.0, 0.5972, 0.5972, 0.5972, 1.0, 0.5647, 0.5647, 0.5647, 1.0, 0.05448, 0.05448, 0.05448, 1.0, 0.05448, 0.05448, 0.05448, 1.0, 0.5583, 0.5583, 0.5583, 1.0, 0.6376, 0.6376, 0.6376, 1.0, 0.1022, 0.1022, 0.1022, 1.0, 0.05448, 0.05448, 0.05448, 1.0, 0.5647, 0.5647, 0.5647, 1.0, 0.552, 0.552, 0.552, 1.0, 0.05448, 0.05448, 0.05448, 1.0, 0.08438, 0.08438, 0.08438, 1.0, 0.6376, 0.6376, 0.6376, 1.0, 0.5583, 0.5583, 0.5583, 1.0, 0.08866, 0.08866, 0.08866, 1.0, 0.05448, 0.05448, 0.05448, 1.0, 0.7379, 0.7379, 0.7379, 1.0, 0.7454, 0.7454, 0.7454, 1.0, 0.05448, 0.05448, 0.05448, 1.0, 0.05448, 0.05448, 0.05448, 1.0, 0.7605, 0.7605, 0.7605, 1.0, 0.7379, 0.7379, 0.7379, 1.0, 0.05448, 0.05448, 0.05448, 1.0, 0.05448, 0.05448, 0.05448, 1.0, 0.7454, 0.7454, 0.7454, 1.0, 0.7991, 0.7991, 0.7991, 1.0, 0.05448, 0.05448, 0.05448, 1.0, 0.05448, 0.05448, 0.05448, 1.0, 0.7379, 0.7379, 0.7379, 1.0, 0.7379, 0.7379, 0.7379, 1.0, 0.05448, 0.05448, 0.05448, 1.0, 0.05448, 0.05448, 0.05448, 1.0, 0.7991, 0.7991, 0.7991, 1.0, 0.7605, 0.7605, 0.7605, 1.0, 0.05448, 0.05448, 0.05448, 1.0, 0.05448, 0.05448, 0.05448, 1.0, 0.7379, 0.7379, 0.7379, 1.0, 0.7991, 0.7991, 0.7991, 1.0, 0.05448, 0.05448, 0.05448, 1.0, 0.05448, 0.05448, 0.05448, 1.0, 0.7991, 0.7991, 0.7991, 1.0, 0.7379, 0.7379, 0.7379, 1.0, 0.05448, 0.05448, 0.05448, 1.0, 0.05448, 0.05448, 0.05448, 1.0, 0.7379, 0.7379, 0.7379, 1.0, 0.7454, 0.7454, 0.7454, 1.0, 0.05448, 0.05448, 0.05448, 1.0, 0.05448, 0.05448, 0.05448, 1.0, 0.7454, 0.7454, 0.7454, 1.0, 0.7305, 0.7305, 0.7305, 1.0, 0.05448, 0.05448, 0.05448, 1.0, 0.05448, 0.05448, 0.05448, 1.0, 0.7305, 0.7305, 0.7305, 1.0, 0.7379, 0.7379, 0.7379, 1.0, 0.05448, 0.05448, 0.05448, 1.0, 0.05127, 0.05127, 0.05127, 1.0, 0.05127, 0.05127, 0.05127, 1.0, 0.5647, 0.5647, 0.5647, 1.0, 0.4179, 0.4179, 0.4179, 1.0, 1.0, 1.0, 1.0, 1.0, 0.3467, 0.3467, 0.3467, 1.0, 0.3325, 0.3325, 0.3325, 1.0, 0.5711, 0.5711, 0.5711, 1.0, 0.04817, 0.04817, 0.04817, 1.0, 0.1144, 0.1144, 0.1144, 1.0, 0.3095, 0.3095, 0.3095, 1.0, 0.5711, 0.5711, 0.5711, 1.0, 0.05127, 0.05127, 0.05127, 1.0, 0.05127, 0.05127, 0.05127, 1.0, 0.5711, 0.5711, 0.5711, 1.0, 0.5647, 0.5647, 0.5647, 1.0, 0.6514, 0.6514, 0.6514, 1.0, 0.05613, 0.05613, 0.05613, 1.0, 0.05127, 0.05127, 0.05127, 1.0, 0.4179, 0.4179, 0.4179, 1.0, 0.05951, 0.05951, 0.05951, 1.0, 0.04817, 0.04817, 0.04817, 1.0, 0.5711, 0.5711, 0.5711, 1.0, 0.3325, 0.3325, 0.3325, 1.0, 0.6376, 0.6376, 0.6376, 1.0, 1.0, 1.0, 1.0, 1.0, 0.5711, 0.5711, 0.5711, 1.0, 0.3095, 0.3095, 0.3095, 1.0, 0.6514, 0.6514, 0.6514, 1.0, 1.0, 1.0, 1.0, 1.0, 0.6376, 0.6376, 0.6376, 1.0, 0.0648, 0.0648, 0.0648, 1.0, 0.1356, 0.1356, 0.1356, 1.0, 0.6376, 0.6376, 0.6376, 1.0, 0.3095, 0.3095, 0.3095, 1.0, 1.0, 1.0, 1.0, 1.0, 0.552, 0.552, 0.552, 1.0, 0.3467, 0.3467, 0.3467, 1.0, 0.05127, 0.05127, 0.05127, 1.0, 0.0648, 0.0648, 0.0648, 1.0, 0.552, 0.552, 0.552, 1.0, 0.5711, 0.5711, 0.5711, 1.0, 0.3467, 0.3467, 0.3467, 1.0, 0.04817, 0.04817, 0.04817, 1.0, 0.04817, 0.04817, 0.04817, 1.0, 0.3325, 0.3325, 0.3325, 1.0, 0.05613, 0.05613, 0.05613, 1.0, 0.6514, 0.6514, 0.6514, 1.0, 0.6376, 0.6376, 0.6376, 1.0, 0.1356, 0.1356, 0.1356, 1.0, 0.0648, 0.0648, 0.0648, 1.0, 0.04817, 0.04817, 0.04817, 1.0, 0.3467, 0.3467, 0.3467, 1.0, 0.552, 0.552, 0.552, 1.0, 0.5647, 0.5647, 0.5647, 1.0, 0.5711, 0.5711, 0.5711, 1.0, 0.552, 0.552, 0.552, 1.0, 1.0, 1.0, 1.0, 1.0, 0.4179, 0.4179, 0.4179, 1.0, 0.5647, 0.5647, 0.5647, 1.0, 1.0, 1.0, 1.0, 1.0, 0.6514, 0.6514, 0.6514, 1.0, 0.09306, 0.09306, 0.09306, 1.0, 0.08866, 0.08866, 0.08866, 1.0, 0.3185, 0.3185, 0.3185, 1.0, 0.3278, 0.3278, 0.3278, 1.0, 1.0, 1.0, 1.0, 1.0, 1.0, 1.0, 1.0, 1.0, 0.2502, 0.2502, 0.2502, 1.0, 0.2582, 0.2582, 0.2582, 1.0, 0.07819, 0.07819, 0.07819, 1.0, 0.08022, 0.08022, 0.08022, 1.0, 0.08866, 0.08866, 0.08866, 1.0, 0.09306, 0.09306, 0.09306, 1.0, 0.3278, 0.3278, 0.3278, 1.0, 0.3185, 0.3185, 0.3185, 1.0, 1.0, 1.0, 1.0, 1.0, 1.0, 1.0, 1.0, 1.0, 0.2582, 0.2582, 0.2582, 1.0, 0.2502, 0.2502, 0.2502, 1.0, 0.08022, 0.08022, 0.08022, 1.0, 0.07819, 0.07819, 0.07819, 1.0, 0.2502, 0.2502, 0.2502, 1.0, 0.2462, 0.2462, 0.2462, 1.0, 0.1248, 0.1248, 0.1248, 1.0, 0.08022, 0.08022, 0.08022, 1.0, 0.2462, 0.2462, 0.2462, 1.0, 0.3467, 0.3467, 0.3467, 1.0, 0.1274, 0.1274, 0.1274, 1.0, 0.1248, 0.1248, 0.1248, 1.0, 0.3467, 0.3467, 0.3467, 1.0, 0.2961, 0.2961, 0.2961, 1.0, 0.09306, 0.09306, 0.09306, 1.0, 0.1274, 0.1274, 0.1274, 1.0, 0.2961, 0.2961, 0.2961, 1.0, 0.314, 0.314, 0.314, 1.0, 0.07819, 0.07819, 0.07819, 1.0, 0.09306, 0.09306, 0.09306, 1.0, 0.314, 0.314, 0.314, 1.0, 0.2705, 0.2705, 0.2705, 1.0, 0.07819, 0.07819, 0.07819, 1.0, 0.07819, 0.07819, 0.07819, 1.0, 0.2705, 0.2705, 0.2705, 1.0, 0.2462, 0.2462, 0.2462, 1.0, 0.08438, 0.08438, 0.08438, 1.0, 0.07819, 0.07819, 0.07819, 1.0, 0.2462, 0.2462, 0.2462, 1.0, 0.2582, 0.2582, 0.2582, 1.0, 0.07819, 0.07819, 0.07819, 1.0, 0.08438, 0.08438, 0.08438, 1.0, 0.3185, 0.3185, 0.3185, 1.0, 0.2384, 0.2384, 0.2384, 1.0, 1.0, 1.0, 1.0, 1.0, 1.0, 1.0, 1.0, 1.0, 0.2384, 0.2384, 0.2384, 1.0, 0.2542, 0.2542, 0.2542, 1.0, 1.0, 1.0, 1.0, 1.0, 1.0, 1.0, 1.0, 1.0, 0.2542, 0.2542, 0.2542, 1.0, 0.3515, 0.3515, 0.3515, 1.0, 1.0, 1.0, 1.0, 1.0, 1.0, 1.0, 1.0, 1.0, 0.3515, 0.3515, 0.3515, 1.0, 0.3467, 0.3467, 0.3467, 1.0, 1.0, 1.0, 1.0, 1.0, 1.0, 1.0, 1.0, 1.0, 0.3467, 0.3467, 0.3467, 1.0, 0.3968, 0.3968, 0.3968, 1.0, 1.0, 1.0, 1.0, 1.0, 1.0, 1.0, 1.0, 1.0, 0.3968, 0.3968, 0.3968, 1.0, 0.2582, 0.2582, 0.2582, 1.0, 1.0, 1.0, 1.0, 1.0, 1.0, 1.0, 1.0, 1.0, 0.2582, 0.2582, 0.2582, 1.0, 0.3278, 0.3278, 0.3278, 1.0, 1.0, 1.0, 1.0, 1.0, 1.0, 1.0, 1.0, 1.0, 0.08022, 0.08022, 0.08022, 1.0, 0.1248, 0.1248, 0.1248, 1.0, 0.07819, 0.07819, 0.07819, 1.0, 0.08866, 0.08866, 0.08866, 1.0, 0.1248, 0.1248, 0.1248, 1.0, 0.1274, 0.1274, 0.1274, 1.0, 0.08438, 0.08438, 0.08438, 1.0, 0.07819, 0.07819, 0.07819, 1.0, 0.1274, 0.1274, 0.1274, 1.0, 0.09306, 0.09306, 0.09306, 1.0, 0.07819, 0.07819, 0.07819, 1.0, 0.0999, 0.0999, 0.0999, 1.0, 0.09306, 0.09306, 0.09306, 1.0, 0.07819, 0.07819, 0.07819, 1.0, 0.07819, 0.07819, 0.07819, 1.0, 0.07819, 0.07819, 0.07819, 1.0, 0.07819, 0.07819, 0.07819, 1.0, 0.07819, 0.07819, 0.07819, 1.0, 0.09306, 0.09306, 0.09306, 1.0, 0.07819, 0.07819, 0.07819, 1.0, 0.07819, 0.07819, 0.07819, 1.0, 0.08438, 0.08438, 0.08438, 1.0, 0.1022, 0.1022, 0.1022, 1.0, 0.09306, 0.09306, 0.09306, 1.0, 0.08438, 0.08438, 0.08438, 1.0, 0.07819, 0.07819, 0.07819, 1.0, 0.09306, 0.09306, 0.09306, 1.0, 0.1022, 0.1022, 0.1022, 1.0, 1.0, 1.0, 1.0, 1.0, 1.0, 1.0, 1.0, 1.0, 0.2462, 0.2462, 0.2462, 1.0, 0.2502, 0.2502, 0.2502, 1.0, 1.0, 1.0, 1.0, 1.0, 1.0, 1.0, 1.0, 1.0, 0.3467, 0.3467, 0.3467, 1.0, 0.2462, 0.2462, 0.2462, 1.0, 1.0, 1.0, 1.0, 1.0, 1.0, 1.0, 1.0, 1.0, 0.2961, 0.2961, 0.2961, 1.0, 0.3467, 0.3467, 0.3467, 1.0, 1.0, 1.0, 1.0, 1.0, 1.0, 1.0, 1.0, 1.0, 0.314, 0.314, 0.314, 1.0, 0.2961, 0.2961, 0.2961, 1.0, 1.0, 1.0, 1.0, 1.0, 1.0, 1.0, 1.0, 1.0, 0.2705, 0.2705, 0.2705, 1.0, 0.314, 0.314, 0.314, 1.0, 1.0, 1.0, 1.0, 1.0, 1.0, 1.0, 1.0, 1.0, 0.2462, 0.2462, 0.2462, 1.0, 0.2705, 0.2705, 0.2705, 1.0, 1.0, 1.0, 1.0, 1.0, 1.0, 1.0, 1.0, 1.0, 0.2582, 0.2582, 0.2582, 1.0, 0.2462, 0.2462, 0.2462, 1.0, 0.08866, 0.08866, 0.08866, 1.0, 0.07819, 0.07819, 0.07819, 1.0, 0.2384, 0.2384, 0.2384, 1.0, 0.3185, 0.3185, 0.3185, 1.0, 0.07819, 0.07819, 0.07819, 1.0, 0.08438, 0.08438, 0.08438, 1.0, 0.2502, 0.2502, 0.2502, 1.0, 0.2384, 0.2384, 0.2384, 1.0, 0.08438, 0.08438, 0.08438, 1.0, 0.07819, 0.07819, 0.07819, 1.0, 0.3515, 0.3515, 0.3515, 1.0, 0.2502, 0.2502, 0.2502, 1.0, 0.07819, 0.07819, 0.07819, 1.0, 0.07819, 0.07819, 0.07819, 1.0, 0.3467, 0.3467, 0.3467, 1.0, 0.3515, 0.3515, 0.3515, 1.0, 0.07819, 0.07819, 0.07819, 1.0, 0.09306, 0.09306, 0.09306, 1.0, 0.3968, 0.3968, 0.3968, 1.0, 0.3467, 0.3467, 0.3467, 1.0, 0.09306, 0.09306, 0.09306, 1.0, 0.1022, 0.1022, 0.1022, 1.0, 0.2582, 0.2582, 0.2582, 1.0, 0.3968, 0.3968, 0.3968, 1.0, 0.1022, 0.1022, 0.1022, 1.0, 0.09306, 0.09306, 0.09306, 1.0, 0.3278, 0.3278, 0.3278, 1.0, 0.2582, 0.2582, 0.2582, 1.0, 0.09306, 0.09306, 0.09306, 1.0, 0.08866, 0.08866, 0.08866, 1.0, 0.3185, 0.3185, 0.3185, 1.0, 0.3278, 0.3278, 0.3278, 1.0, 1.0, 1.0, 1.0, 1.0, 1.0, 1.0, 1.0, 1.0, 0.2502, 0.2502, 0.2502, 1.0, 0.2582, 0.2582, 0.2582, 1.0, 0.07819, 0.07819, 0.07819, 1.0, 0.08022, 0.08022, 0.08022, 1.0, 0.08866, 0.08866, 0.08866, 1.0, 0.09306, 0.09306, 0.09306, 1.0, 0.3278, 0.3278, 0.3278, 1.0, 0.3185, 0.3185, 0.3185, 1.0, 1.0, 1.0, 1.0, 1.0, 1.0, 1.0, 1.0, 1.0, 0.2582, 0.2582, 0.2582, 1.0, 0.2502, 0.2502, 0.2502, 1.0, 0.08022, 0.08022, 0.08022, 1.0, 0.07819, 0.07819, 0.07819, 1.0, 0.2502, 0.2502, 0.2502, 1.0, 0.2462, 0.2462, 0.2462, 1.0, 0.1248, 0.1248, 0.1248, 1.0, 0.08022, 0.08022, 0.08022, 1.0, 0.2462, 0.2462, 0.2462, 1.0, 0.3467, 0.3467, 0.3467, 1.0, 0.1274, 0.1274, 0.1274, 1.0, 0.1248, 0.1248, 0.1248, 1.0, 0.3467, 0.3467, 0.3467, 1.0, 0.2961, 0.2961, 0.2961, 1.0, 0.09306, 0.09306, 0.09306, 1.0, 0.1274, 0.1274, 0.1274, 1.0, 0.2961, 0.2961, 0.2961, 1.0, 0.314, 0.314, 0.314, 1.0, 0.07819, 0.07819, 0.07819, 1.0, 0.09306, 0.09306, 0.09306, 1.0, 0.2918, 0.2918, 0.2918, 1.0, 0.2705, 0.2705, 0.2705, 1.0, 0.07819, 0.07819, 0.07819, 1.0, 0.07819, 0.07819, 0.07819, 1.0, 0.2705, 0.2705, 0.2705, 1.0, 0.2462, 0.2462, 0.2462, 1.0, 0.08438, 0.08438, 0.08438, 1.0, 0.07819, 0.07819, 0.07819, 1.0, 0.2462, 0.2462, 0.2462, 1.0, 0.2582, 0.2582, 0.2582, 1.0, 0.07819, 0.07819, 0.07819, 1.0, 0.08438, 0.08438, 0.08438, 1.0, 0.3185, 0.3185, 0.3185, 1.0, 0.2384, 0.2384, 0.2384, 1.0, 1.0, 1.0, 1.0, 1.0, 1.0, 1.0, 1.0, 1.0, 0.2384, 0.2384, 0.2384, 1.0, 0.2542, 0.2542, 0.2542, 1.0, 1.0, 1.0, 1.0, 1.0, 1.0, 1.0, 1.0, 1.0, 0.2542, 0.2542, 0.2542, 1.0, 0.3515, 0.3515, 0.3515, 1.0, 1.0, 1.0, 1.0, 1.0, 1.0, 1.0, 1.0, 1.0, 0.3515, 0.3515, 0.3515, 1.0, 0.3467, 0.3467, 0.3467, 1.0, 1.0, 1.0, 1.0, 1.0, 1.0, 1.0, 1.0, 1.0, 0.3712, 0.3712, 0.3712, 1.0, 0.3968, 0.3968, 0.3968, 1.0, 1.0, 1.0, 1.0, 1.0, 1.0, 1.0, 1.0, 1.0, 0.3968, 0.3968, 0.3968, 1.0, 0.2582, 0.2582, 0.2582, 1.0, 1.0, 1.0, 1.0, 1.0, 1.0, 1.0, 1.0, 1.0, 0.2582, 0.2582, 0.2582, 1.0, 0.3278, 0.3278, 0.3278, 1.0, 1.0, 1.0, 1.0, 1.0, 1.0, 1.0, 1.0, 1.0, 0.08022, 0.08022, 0.08022, 1.0, 0.1248, 0.1248, 0.1248, 1.0, 0.07819, 0.07819, 0.07819, 1.0, 0.08866, 0.08866, 0.08866, 1.0, 0.1248, 0.1248, 0.1248, 1.0, 0.1274, 0.1274, 0.1274, 1.0, 0.08438, 0.08438, 0.08438, 1.0, 0.07819, 0.07819, 0.07819, 1.0, 0.1274, 0.1274, 0.1274, 1.0, 0.09306, 0.09306, 0.09306, 1.0, 0.07819, 0.07819, 0.07819, 1.0, 0.0999, 0.0999, 0.0999, 1.0, 0.09306, 0.09306, 0.09306, 1.0, 0.07819, 0.07819, 0.07819, 1.0, 0.07819, 0.07819, 0.07819, 1.0, 0.07819, 0.07819, 0.07819, 1.0, 0.07819, 0.07819, 0.07819, 1.0, 0.07819, 0.07819, 0.07819, 1.0, 0.09306, 0.09306, 0.09306, 1.0, 0.0865, 0.0865, 0.0865, 1.0, 0.07819, 0.07819, 0.07819, 1.0, 0.08438, 0.08438, 0.08438, 1.0, 0.1022, 0.1022, 0.1022, 1.0, 0.09306, 0.09306, 0.09306, 1.0, 0.08438, 0.08438, 0.08438, 1.0, 0.07819, 0.07819, 0.07819, 1.0, 0.09306, 0.09306, 0.09306, 1.0, 0.1022, 0.1022, 0.1022, 1.0, 1.0, 1.0, 1.0, 1.0, 1.0, 1.0, 1.0, 1.0, 0.2462, 0.2462, 0.2462, 1.0, 0.2502, 0.2502, 0.2502, 1.0, 1.0, 1.0, 1.0, 1.0, 1.0, 1.0, 1.0, 1.0, 0.3467, 0.3467, 0.3467, 1.0, 0.2462, 0.2462, 0.2462, 1.0, 1.0, 1.0, 1.0, 1.0, 1.0, 1.0, 1.0, 1.0, 0.2961, 0.2961, 0.2961, 1.0, 0.3467, 0.3467, 0.3467, 1.0, 1.0, 1.0, 1.0, 1.0, 1.0, 1.0, 1.0, 1.0, 0.314, 0.314, 0.314, 1.0, 0.2961, 0.2961, 0.2961, 1.0, 1.0, 1.0, 1.0, 1.0, 1.0, 1.0, 1.0, 1.0, 0.2705, 0.2705, 0.2705, 1.0, 0.2918, 0.2918, 0.2918, 1.0, 1.0, 1.0, 1.0, 1.0, 1.0, 1.0, 1.0, 1.0, 0.2462, 0.2462, 0.2462, 1.0, 0.2705, 0.2705, 0.2705, 1.0, 1.0, 1.0, 1.0, 1.0, 1.0, 1.0, 1.0, 1.0, 0.2582, 0.2582, 0.2582, 1.0, 0.2462, 0.2462, 0.2462, 1.0, 0.08866, 0.08866, 0.08866, 1.0, 0.07819, 0.07819, 0.07819, 1.0, 0.2384, 0.2384, 0.2384, 1.0, 0.3185, 0.3185, 0.3185, 1.0, 0.07819, 0.07819, 0.07819, 1.0, 0.08438, 0.08438, 0.08438, 1.0, 0.2502, 0.2502, 0.2502, 1.0, 0.2384, 0.2384, 0.2384, 1.0, 0.08438, 0.08438, 0.08438, 1.0, 0.07819, 0.07819, 0.07819, 1.0, 0.3515, 0.3515, 0.3515, 1.0, 0.2502, 0.2502, 0.2502, 1.0, 0.07819, 0.07819, 0.07819, 1.0, 0.07819, 0.07819, 0.07819, 1.0, 0.3467, 0.3467, 0.3467, 1.0, 0.3515, 0.3515, 0.3515, 1.0, 0.0865, 0.0865, 0.0865, 1.0, 0.09306, 0.09306, 0.09306, 1.0, 0.3968, 0.3968, 0.3968, 1.0, 0.3712, 0.3712, 0.3712, 1.0, 0.09306, 0.09306, 0.09306, 1.0, 0.1022, 0.1022, 0.1022, 1.0, 0.2582, 0.2582, 0.2582, 1.0, 0.3968, 0.3968, 0.3968, 1.0, 0.1022, 0.1022, 0.1022, 1.0, 0.09306, 0.09306, 0.09306, 1.0, 0.3278, 0.3278, 0.3278, 1.0, 0.2582, 0.2582, 0.2582, 1.0, 0.07819, 0.07819, 0.07819, 1.0, 0.0865, 0.0865, 0.0865, 1.0, 0.3712, 0.3712, 0.3712, 1.0, 0.3467, 0.3467, 0.3467, 1.0, 1.0, 1.0, 1.0, 1.0, 1.0, 1.0, 1.0, 1.0, 0.2918, 0.2918, 0.2918, 1.0, 0.314, 0.314, 0.314, 1.0, 0.07819, 0.07819, 0.07819, 1.0, 0.07819, 0.07819, 0.07819, 1.0, 0.0865, 0.0865, 0.0865, 1.0, 0.07819, 0.07819, 0.07819, 1.0, 0.3467, 0.3467, 0.3467, 1.0, 0.3712, 0.3712, 0.3712, 1.0, 1.0, 1.0, 1.0, 1.0, 1.0, 1.0, 1.0, 1.0, 0.314, 0.314, 0.314, 1.0, 0.2918, 0.2918, 0.2918, 1.0, 0.07819, 0.07819, 0.07819, 1.0, 0.07819, 0.07819, 0.07819, 1.0])
me_circle_001.materials.append(mat_palisade)
me_circle_001.use_remesh_preserve_volume = False
me_circle_001.use_remesh_preserve_attributes = False
me_circle_001.use_mirror_vertex_groups = False
me_circle_001.use_paint_bone_selection = False
me_circle_001.use_paint_mask = True
me_circle_001.update()

# ---- objects
ob_palisade = bpy.data.objects.new('palisade', me_circle_001)

# ---- transforms, parenting, visibility, modifiers, constraints
ob_palisade.location = (0.0, 0.0, 0.0)
ob_palisade.rotation_euler = (0.0, -0.0, 1.571)
ob_palisade.lineart.crease_threshold = 0.0
_m = ob_palisade.modifiers.new('EdgeSplit', 'EDGE_SPLIT')
_m.use_edge_angle = False

# ---- collection membership
col_collection_1.objects.link(ob_palisade)

# ---- scene / render settings (as saved in the file)
scene.frame_start = 1; scene.frame_end = 250; scene.frame_set(1)
scene.render.engine = 'BLENDER_EEVEE_NEXT'
scene.render.resolution_percentage = 50
scene.render.dither_intensity = 0.0
scene.cycles.use_denoising = False
scene.cycles.samples = 128
scene.cycles.sampling_pattern = 'TABULATED_SOBOL'
scene.cycles.use_adaptive_sampling = False
scene.cycles.use_light_tree = False
scene.cycles.blur_glossy = 0.0
scene.cycles.sample_clamp_indirect = 0.0
scene.view_settings.view_transform = 'Standard'
bpy.context.view_layer.update()

# ---- added for rendering (the .blend has no active camera and no usable light): camera, sun
cam_auto = bpy.data.cameras.new('AutoCamera')
cam_auto.lens = 50.0
cam_auto.sensor_width = 36.0
cam_auto.clip_end = 1000.0
ob_auto_camera = bpy.data.objects.new('AutoCamera', cam_auto)
scene.collection.objects.link(ob_auto_camera)
ob_auto_camera.location = (2.97334, -3.89537, 3.86178)
ob_auto_camera.rotation_euler = (1.09748, -7.21219e-08, 0.694738)
scene.camera = ob_auto_camera
light_auto_sun = bpy.data.lights.new('AutoSun', 'SUN')
light_auto_sun.energy = 3.0
light_auto_sun.angle = 0.0523599
ob_auto_sun = bpy.data.objects.new('AutoSun', light_auto_sun)
scene.collection.objects.link(ob_auto_sun)
ob_auto_sun.rotation_euler = (0.872665, 0.174533, 0.523599)
bpy.context.view_layer.update()
